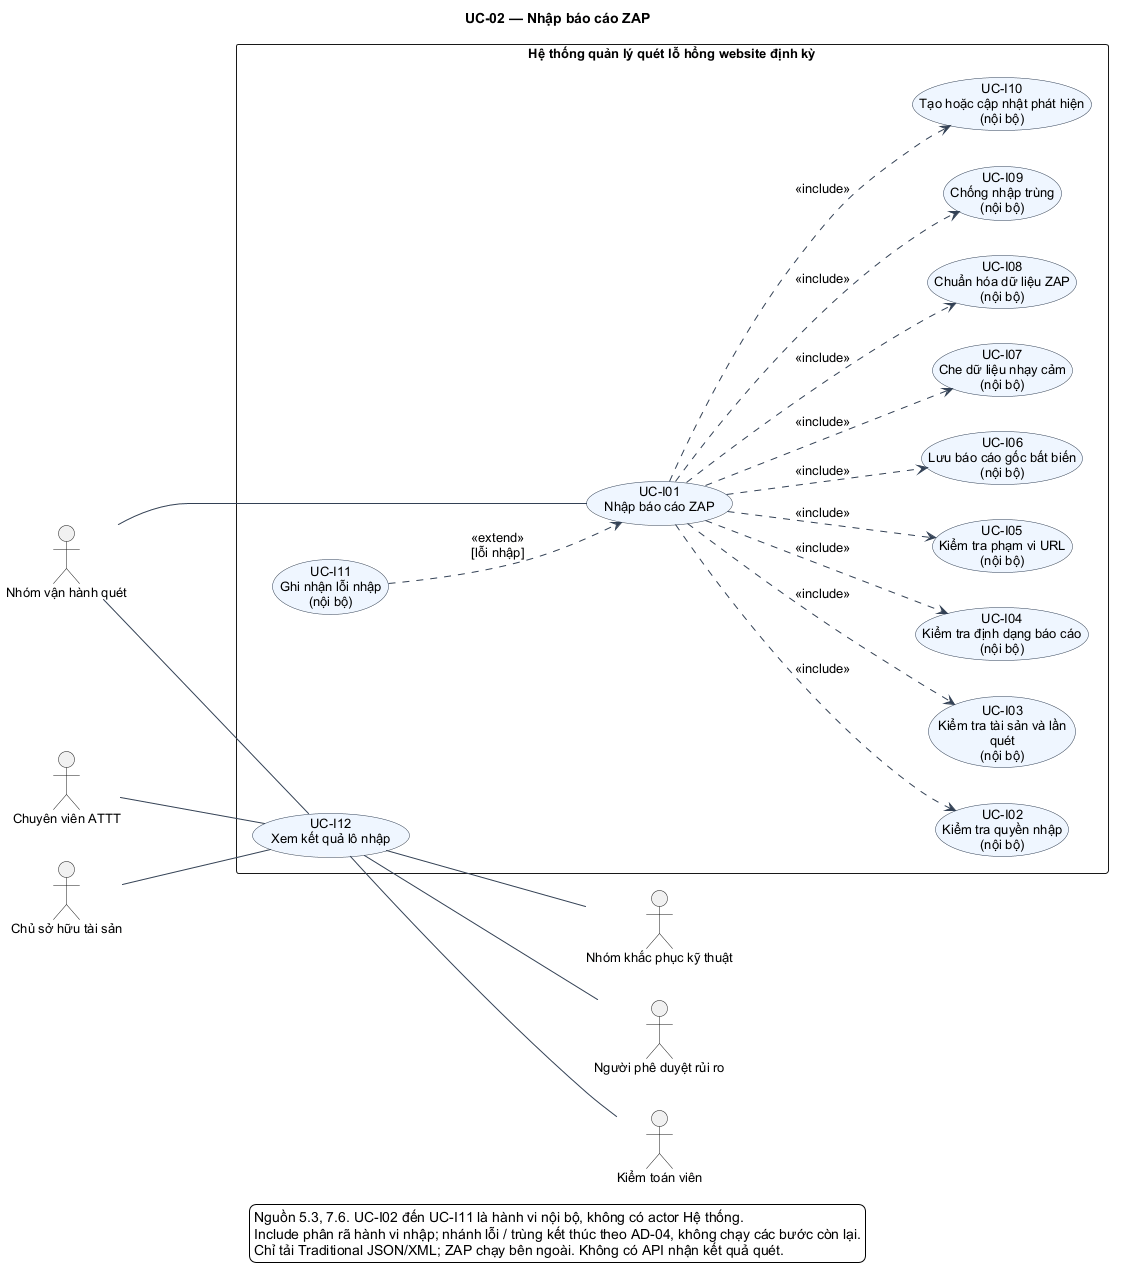

The diagram above was rendered by PlantUML. Its source (embedded in the PNG):
@startuml
skinparam shadowing false
skinparam defaultFontName Arial
skinparam defaultFontSize 13
skinparam backgroundColor #FFFFFF
skinparam ArrowColor #334155
skinparam activityBackgroundColor #EFF6FF
skinparam activityBorderColor #334155
skinparam activityDiamondBackgroundColor #FFF7ED
skinparam activityDiamondBorderColor #9A3412
skinparam usecaseBackgroundColor #EFF6FF
skinparam usecaseBorderColor #334155
skinparam packageStyle rectangle
skinparam maxMessageSize 70
left to right direction
title UC-02 — Nhập báo cáo ZAP
actor "Chuyên viên ATTT" as Security
actor "Chủ sở hữu tài sản" as Owner
actor "Nhóm vận hành quét" as Ops
actor "Nhóm khắc phục kỹ thuật" as Fix
actor "Người phê duyệt rủi ro" as Risk
actor "Kiểm toán viên" as Auditor
rectangle "Hệ thống quản lý quét lỗ hổng website định kỳ" {
  usecase "UC-I01\nNhập báo cáo ZAP" as UC_I01
  usecase "UC-I02\nKiểm tra quyền nhập\n(nội bộ)" as UC_I02
  usecase "UC-I03\nKiểm tra tài sản và lần\nquét\n(nội bộ)" as UC_I03
  usecase "UC-I04\nKiểm tra định dạng báo cáo\n(nội bộ)" as UC_I04
  usecase "UC-I05\nKiểm tra phạm vi URL\n(nội bộ)" as UC_I05
  usecase "UC-I06\nLưu báo cáo gốc bất biến\n(nội bộ)" as UC_I06
  usecase "UC-I07\nChe dữ liệu nhạy cảm\n(nội bộ)" as UC_I07
  usecase "UC-I08\nChuẩn hóa dữ liệu ZAP\n(nội bộ)" as UC_I08
  usecase "UC-I09\nChống nhập trùng\n(nội bộ)" as UC_I09
  usecase "UC-I10\nTạo hoặc cập nhật phát hiện\n(nội bộ)" as UC_I10
  usecase "UC-I11\nGhi nhận lỗi nhập\n(nội bộ)" as UC_I11
  usecase "UC-I12\nXem kết quả lô nhập" as UC_I12
}
Ops --- UC_I01
Ops --- UC_I12
Security --- UC_I12
Owner --- UC_I12
UC_I12 --- Fix
UC_I12 --- Risk
UC_I12 --- Auditor
UC_I01 ...> UC_I02 : <<include>>
UC_I01 ...> UC_I03 : <<include>>
UC_I01 ...> UC_I04 : <<include>>
UC_I01 ...> UC_I05 : <<include>>
UC_I01 ...> UC_I06 : <<include>>
UC_I01 ...> UC_I07 : <<include>>
UC_I01 ...> UC_I08 : <<include>>
UC_I01 ...> UC_I09 : <<include>>
UC_I01 ...> UC_I10 : <<include>>
UC_I11 ...> UC_I01 : <<extend>>\n[lỗi nhập]
legend bottom
Nguồn 5.3, 7.6. UC-I02 đến UC-I11 là hành vi nội bộ, không có actor Hệ thống.
Include phân rã hành vi nhập; nhánh lỗi / trùng kết thúc theo AD-04, không chạy các bước còn lại.
Chỉ tải Traditional JSON/XML; ZAP chạy bên ngoài. Không có API nhận kết quả quét.
endlegend
@enduml